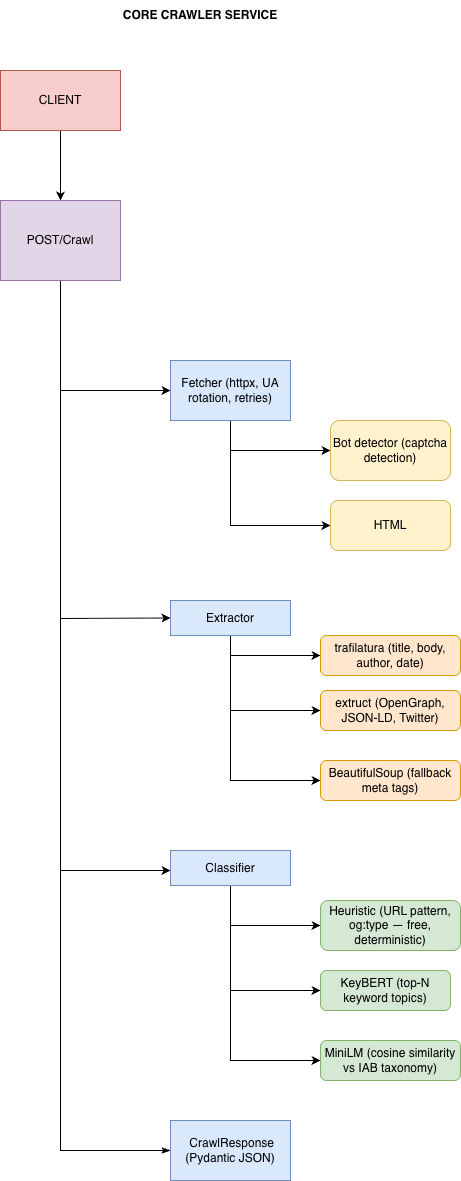

The diagram above was exported from draw.io. Its source (the exported page's mxGraphModel, read from the mxfile embedded in the PNG):
<mxGraphModel dx="964" dy="786" grid="1" gridSize="10" guides="1" tooltips="1" connect="1" arrows="1" fold="1" page="1" pageScale="1" pageWidth="827" pageHeight="1169" math="0" shadow="0">
  <root>
    <mxCell id="0" />
    <mxCell id="1" parent="0" />
    <mxCell id="RdO3fIRhbEvCPBygU3fy-2" edge="1" parent="1" source="RdO3fIRhbEvCPBygU3fy-1" style="edgeStyle=orthogonalEdgeStyle;rounded=0;orthogonalLoop=1;jettySize=auto;html=1;exitX=0.5;exitY=1;exitDx=0;exitDy=0;">
      <mxGeometry relative="1" as="geometry">
        <mxPoint x="230" y="200" as="targetPoint" />
      </mxGeometry>
    </mxCell>
    <mxCell id="RdO3fIRhbEvCPBygU3fy-1" parent="1" style="rounded=0;whiteSpace=wrap;html=1;fillColor=#f8cecc;strokeColor=#b85450;" value="CLIENT" vertex="1">
      <mxGeometry height="60" width="120" x="170" y="70" as="geometry" />
    </mxCell>
    <mxCell id="RdO3fIRhbEvCPBygU3fy-4" edge="1" parent="1" source="RdO3fIRhbEvCPBygU3fy-3" style="edgeStyle=orthogonalEdgeStyle;rounded=0;orthogonalLoop=1;jettySize=auto;html=1;exitX=0.5;exitY=1;exitDx=0;exitDy=0;entryX=0;entryY=0.5;entryDx=0;entryDy=0;endArrow=classicThin;endFill=1;" target="RdO3fIRhbEvCPBygU3fy-5">
      <mxGeometry relative="1" as="geometry">
        <mxPoint x="230" y="720" as="targetPoint" />
      </mxGeometry>
    </mxCell>
    <mxCell id="RdO3fIRhbEvCPBygU3fy-3" parent="1" style="rounded=0;whiteSpace=wrap;html=1;fillColor=#e1d5e7;strokeColor=#9673a6;" value="POST/Crawl" vertex="1">
      <mxGeometry height="80" width="120" x="170" y="200" as="geometry" />
    </mxCell>
    <mxCell id="RdO3fIRhbEvCPBygU3fy-5" parent="1" style="rounded=0;whiteSpace=wrap;html=1;fillColor=#dae8fc;strokeColor=#6c8ebf;" value="&amp;nbsp;CrawlResponse (Pydantic JSON)" vertex="1">
      <mxGeometry height="60" width="120" x="340" y="1120" as="geometry" />
    </mxCell>
    <mxCell id="RdO3fIRhbEvCPBygU3fy-6" edge="1" parent="1" style="endArrow=classic;html=1;rounded=0;entryX=0;entryY=0.5;entryDx=0;entryDy=0;" target="RdO3fIRhbEvCPBygU3fy-7" value="">
      <mxGeometry height="50" relative="1" width="50" as="geometry">
        <mxPoint x="230" y="618" as="sourcePoint" />
        <mxPoint x="320" y="610" as="targetPoint" />
      </mxGeometry>
    </mxCell>
    <mxCell id="RdO3fIRhbEvCPBygU3fy-20" edge="1" parent="1" source="RdO3fIRhbEvCPBygU3fy-7" style="edgeStyle=orthogonalEdgeStyle;rounded=0;orthogonalLoop=1;jettySize=auto;html=1;exitX=0.5;exitY=1;exitDx=0;exitDy=0;entryX=0;entryY=0.5;entryDx=0;entryDy=0;" target="RdO3fIRhbEvCPBygU3fy-19">
      <mxGeometry relative="1" as="geometry" />
    </mxCell>
    <mxCell id="RdO3fIRhbEvCPBygU3fy-25" edge="1" parent="1" source="RdO3fIRhbEvCPBygU3fy-7" style="edgeStyle=orthogonalEdgeStyle;rounded=0;orthogonalLoop=1;jettySize=auto;html=1;exitX=0.5;exitY=1;exitDx=0;exitDy=0;entryX=0;entryY=0.5;entryDx=0;entryDy=0;" target="RdO3fIRhbEvCPBygU3fy-24">
      <mxGeometry relative="1" as="geometry" />
    </mxCell>
    <mxCell id="RdO3fIRhbEvCPBygU3fy-41" edge="1" parent="1" source="RdO3fIRhbEvCPBygU3fy-7" style="edgeStyle=orthogonalEdgeStyle;rounded=0;orthogonalLoop=1;jettySize=auto;html=1;exitX=0.5;exitY=1;exitDx=0;exitDy=0;entryX=0;entryY=0.5;entryDx=0;entryDy=0;" target="RdO3fIRhbEvCPBygU3fy-17">
      <mxGeometry relative="1" as="geometry" />
    </mxCell>
    <mxCell id="RdO3fIRhbEvCPBygU3fy-7" parent="1" style="rounded=0;whiteSpace=wrap;html=1;fillColor=#dae8fc;strokeColor=#6c8ebf;" value="&lt;div&gt;&lt;br&gt;&lt;/div&gt;&lt;div&gt;&lt;br&gt;&lt;/div&gt;Extractor&lt;div&gt;&lt;br&gt;&lt;div&gt;&lt;br&gt;&lt;/div&gt;&lt;/div&gt;" vertex="1">
      <mxGeometry height="35" width="120" x="340" y="600" as="geometry" />
    </mxCell>
    <mxCell id="RdO3fIRhbEvCPBygU3fy-17" parent="1" style="rounded=1;whiteSpace=wrap;html=1;fillColor=#ffe6cc;strokeColor=#d79b00;" value="trafilatura  (title, body, author, date)" vertex="1">
      <mxGeometry height="40" width="140" x="490" y="635" as="geometry" />
    </mxCell>
    <mxCell id="RdO3fIRhbEvCPBygU3fy-19" parent="1" style="rounded=1;whiteSpace=wrap;html=1;fillColor=#ffe6cc;strokeColor=#d79b00;" value="extruct       (OpenGraph, JSON-LD, Twitter)" vertex="1">
      <mxGeometry height="40" width="140" x="490" y="690" as="geometry" />
    </mxCell>
    <mxCell id="RdO3fIRhbEvCPBygU3fy-24" parent="1" style="rounded=1;whiteSpace=wrap;html=1;fillColor=#ffe6cc;strokeColor=#d79b00;" value="BeautifulSoup (fallback meta tags)" vertex="1">
      <mxGeometry height="40" width="140" x="490" y="760" as="geometry" />
    </mxCell>
    <mxCell id="RdO3fIRhbEvCPBygU3fy-29" edge="1" parent="1" style="endArrow=classic;html=1;rounded=0;" value="">
      <mxGeometry height="50" relative="1" width="50" as="geometry">
        <mxPoint x="230" y="390" as="sourcePoint" />
        <mxPoint x="340" y="390" as="targetPoint" />
      </mxGeometry>
    </mxCell>
    <mxCell id="RdO3fIRhbEvCPBygU3fy-37" edge="1" parent="1" source="RdO3fIRhbEvCPBygU3fy-30" style="edgeStyle=orthogonalEdgeStyle;rounded=0;orthogonalLoop=1;jettySize=auto;html=1;exitX=0.5;exitY=1;exitDx=0;exitDy=0;" target="RdO3fIRhbEvCPBygU3fy-36">
      <mxGeometry relative="1" as="geometry" />
    </mxCell>
    <mxCell id="RdO3fIRhbEvCPBygU3fy-40" edge="1" parent="1" source="RdO3fIRhbEvCPBygU3fy-30" style="edgeStyle=orthogonalEdgeStyle;rounded=0;orthogonalLoop=1;jettySize=auto;html=1;exitX=0.5;exitY=1;exitDx=0;exitDy=0;entryX=0;entryY=0.5;entryDx=0;entryDy=0;" target="RdO3fIRhbEvCPBygU3fy-39">
      <mxGeometry relative="1" as="geometry" />
    </mxCell>
    <mxCell id="RdO3fIRhbEvCPBygU3fy-30" parent="1" style="rounded=0;whiteSpace=wrap;html=1;fillColor=#dae8fc;strokeColor=#6c8ebf;" value="Fetcher (httpx, UA rotation, retries)" vertex="1">
      <mxGeometry height="60" width="120" x="340" y="360" as="geometry" />
    </mxCell>
    <mxCell id="RdO3fIRhbEvCPBygU3fy-36" parent="1" style="rounded=1;whiteSpace=wrap;html=1;fillColor=#fff2cc;strokeColor=#d6b656;" value="Bot detector (captcha detection)" vertex="1">
      <mxGeometry height="60" width="120" x="500" y="420" as="geometry" />
    </mxCell>
    <mxCell id="RdO3fIRhbEvCPBygU3fy-39" parent="1" style="rounded=1;whiteSpace=wrap;html=1;fillColor=#fff2cc;strokeColor=#d6b656;" value="HTML" vertex="1">
      <mxGeometry height="50" width="120" x="500" y="500" as="geometry" />
    </mxCell>
    <mxCell id="RdO3fIRhbEvCPBygU3fy-42" edge="1" parent="1" style="endArrow=classic;html=1;rounded=0;" value="">
      <mxGeometry height="50" relative="1" width="50" as="geometry">
        <mxPoint x="230" y="870" as="sourcePoint" />
        <mxPoint x="340" y="870" as="targetPoint" />
      </mxGeometry>
    </mxCell>
    <mxCell id="RdO3fIRhbEvCPBygU3fy-48" edge="1" parent="1" source="RdO3fIRhbEvCPBygU3fy-43" style="edgeStyle=orthogonalEdgeStyle;rounded=0;orthogonalLoop=1;jettySize=auto;html=1;exitX=0.5;exitY=1;exitDx=0;exitDy=0;entryX=0;entryY=0.5;entryDx=0;entryDy=0;" target="RdO3fIRhbEvCPBygU3fy-47">
      <mxGeometry relative="1" as="geometry" />
    </mxCell>
    <mxCell id="RdO3fIRhbEvCPBygU3fy-51" edge="1" parent="1" source="RdO3fIRhbEvCPBygU3fy-43" style="edgeStyle=orthogonalEdgeStyle;rounded=0;orthogonalLoop=1;jettySize=auto;html=1;exitX=0.5;exitY=1;exitDx=0;exitDy=0;entryX=0;entryY=0.5;entryDx=0;entryDy=0;" target="RdO3fIRhbEvCPBygU3fy-45">
      <mxGeometry relative="1" as="geometry" />
    </mxCell>
    <mxCell id="RdO3fIRhbEvCPBygU3fy-52" edge="1" parent="1" source="RdO3fIRhbEvCPBygU3fy-43" style="edgeStyle=orthogonalEdgeStyle;rounded=0;orthogonalLoop=1;jettySize=auto;html=1;exitX=0.5;exitY=1;exitDx=0;exitDy=0;entryX=0;entryY=0.5;entryDx=0;entryDy=0;" target="RdO3fIRhbEvCPBygU3fy-46">
      <mxGeometry relative="1" as="geometry" />
    </mxCell>
    <mxCell id="RdO3fIRhbEvCPBygU3fy-43" parent="1" style="rounded=0;whiteSpace=wrap;html=1;fillColor=#dae8fc;strokeColor=#6c8ebf;" value="&lt;div&gt;Classifier&lt;/div&gt;" vertex="1">
      <mxGeometry height="35" width="120" x="340" y="850" as="geometry" />
    </mxCell>
    <mxCell id="RdO3fIRhbEvCPBygU3fy-45" parent="1" style="rounded=1;whiteSpace=wrap;html=1;fillColor=#d5e8d4;strokeColor=#82b366;" value="Heuristic     (URL pattern, og:type — free, deterministic)" vertex="1">
      <mxGeometry height="50" width="140" x="490" y="900" as="geometry" />
    </mxCell>
    <mxCell id="RdO3fIRhbEvCPBygU3fy-46" parent="1" style="rounded=1;whiteSpace=wrap;html=1;fillColor=#d5e8d4;strokeColor=#82b366;" value="KeyBERT       (top-N keyword topics)" vertex="1">
      <mxGeometry height="40" width="130" x="490" y="970" as="geometry" />
    </mxCell>
    <mxCell id="RdO3fIRhbEvCPBygU3fy-47" parent="1" style="rounded=1;whiteSpace=wrap;html=1;fillColor=#d5e8d4;strokeColor=#82b366;" value="MiniLM        (cosine similarity vs IAB taxonomy)" vertex="1">
      <mxGeometry height="40" width="140" x="490" y="1040" as="geometry" />
    </mxCell>
    <mxCell id="RdO3fIRhbEvCPBygU3fy-53" parent="1" style="text;html=1;whiteSpace=wrap;strokeColor=none;fillColor=none;align=center;verticalAlign=middle;rounded=0;" value="&lt;b&gt;CORE CRAWLER SERVICE&lt;/b&gt;" vertex="1">
      <mxGeometry height="30" width="220" x="260" as="geometry" />
    </mxCell>
  </root>
</mxGraphModel>